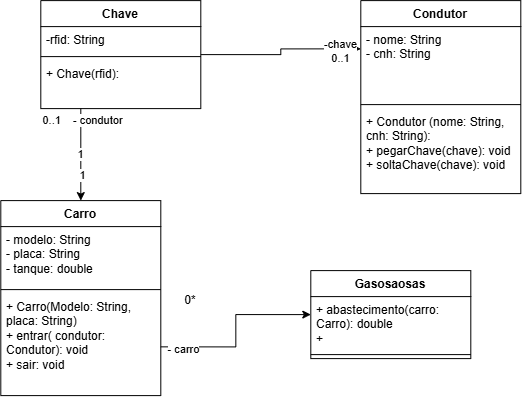

The diagram above was exported from draw.io. Its source (the exported page's mxGraphModel, read from the mxfile embedded in the PNG):
<mxGraphModel dx="710" dy="363" grid="1" gridSize="10" guides="1" tooltips="1" connect="1" arrows="1" fold="1" page="1" pageScale="1" pageWidth="827" pageHeight="1169" math="0" shadow="0">
  <root>
    <mxCell id="0" />
    <mxCell id="1" parent="0" />
    <mxCell id="NntSnlchK3YNsqoh00pv-30" parent="1" style="swimlane;fontStyle=1;align=center;verticalAlign=top;childLayout=stackLayout;horizontal=1;startSize=26;horizontalStack=0;resizeParent=1;resizeParentMax=0;resizeLast=0;collapsible=1;marginBottom=0;whiteSpace=wrap;html=1;" value="Condutor" vertex="1">
      <mxGeometry height="193" width="160" x="500" y="220" as="geometry" />
    </mxCell>
    <mxCell id="NntSnlchK3YNsqoh00pv-31" parent="NntSnlchK3YNsqoh00pv-30" style="text;strokeColor=none;fillColor=none;align=left;verticalAlign=top;spacingLeft=4;spacingRight=4;overflow=hidden;rotatable=0;points=[[0,0.5],[1,0.5]];portConstraint=eastwest;whiteSpace=wrap;html=1;" value="- nome: String&lt;div&gt;- cnh: String&lt;/div&gt;" vertex="1">
      <mxGeometry height="74" width="160" y="26" as="geometry" />
    </mxCell>
    <mxCell id="NntSnlchK3YNsqoh00pv-32" parent="NntSnlchK3YNsqoh00pv-30" style="line;strokeWidth=1;fillColor=none;align=left;verticalAlign=middle;spacingTop=-1;spacingLeft=3;spacingRight=3;rotatable=0;labelPosition=right;points=[];portConstraint=eastwest;strokeColor=inherit;" value="" vertex="1">
      <mxGeometry height="8" width="160" y="100" as="geometry" />
    </mxCell>
    <mxCell id="NntSnlchK3YNsqoh00pv-33" parent="NntSnlchK3YNsqoh00pv-30" style="text;strokeColor=none;fillColor=none;align=left;verticalAlign=top;spacingLeft=4;spacingRight=4;overflow=hidden;rotatable=0;points=[[0,0.5],[1,0.5]];portConstraint=eastwest;whiteSpace=wrap;html=1;" value="+ Condutor (nome: String, cnh: String):&amp;nbsp;&lt;br&gt;&lt;div&gt;+ pegarChave(chave): void&amp;nbsp;&lt;/div&gt;&lt;div&gt;+ soltaChave(chave): void&lt;/div&gt;" vertex="1">
      <mxGeometry height="85" width="160" y="108" as="geometry" />
    </mxCell>
    <mxCell id="NntSnlchK3YNsqoh00pv-38" edge="1" parent="1" source="NntSnlchK3YNsqoh00pv-34" style="edgeStyle=orthogonalEdgeStyle;rounded=0;orthogonalLoop=1;jettySize=auto;html=1;exitX=1;exitY=0.5;exitDx=0;exitDy=0;entryX=0;entryY=0.25;entryDx=0;entryDy=0;" target="NntSnlchK3YNsqoh00pv-30">
      <mxGeometry relative="1" as="geometry" />
    </mxCell>
    <mxCell id="NntSnlchK3YNsqoh00pv-39" connectable="0" parent="NntSnlchK3YNsqoh00pv-38" style="edgeLabel;html=1;align=center;verticalAlign=middle;resizable=0;points=[];" value="-chave&lt;br&gt;0..1" vertex="1">
      <mxGeometry relative="1" x="0.7532" y="-2" as="geometry">
        <mxPoint as="offset" />
      </mxGeometry>
    </mxCell>
    <mxCell id="NntSnlchK3YNsqoh00pv-48" edge="1" parent="1" source="NntSnlchK3YNsqoh00pv-34" style="edgeStyle=orthogonalEdgeStyle;rounded=0;orthogonalLoop=1;jettySize=auto;html=1;exitX=0.25;exitY=1;exitDx=0;exitDy=0;entryX=0.5;entryY=0;entryDx=0;entryDy=0;" target="NntSnlchK3YNsqoh00pv-40" value="1">
      <mxGeometry relative="1" as="geometry" />
    </mxCell>
    <mxCell id="NntSnlchK3YNsqoh00pv-49" connectable="0" parent="NntSnlchK3YNsqoh00pv-48" style="edgeLabel;html=1;align=center;verticalAlign=middle;resizable=0;points=[];" value="1" vertex="1">
      <mxGeometry relative="1" x="0.443" y="1" as="geometry">
        <mxPoint as="offset" />
      </mxGeometry>
    </mxCell>
    <mxCell id="NntSnlchK3YNsqoh00pv-53" connectable="0" parent="NntSnlchK3YNsqoh00pv-48" style="edgeLabel;html=1;align=center;verticalAlign=middle;resizable=0;points=[];" value="0..1&amp;nbsp; &amp;nbsp; - condutor" vertex="1">
      <mxGeometry relative="1" x="-0.7444" y="1" as="geometry">
        <mxPoint as="offset" />
      </mxGeometry>
    </mxCell>
    <mxCell id="NntSnlchK3YNsqoh00pv-34" parent="1" style="swimlane;fontStyle=1;align=center;verticalAlign=top;childLayout=stackLayout;horizontal=1;startSize=26;horizontalStack=0;resizeParent=1;resizeParentMax=0;resizeLast=0;collapsible=1;marginBottom=0;whiteSpace=wrap;html=1;" value="Chave" vertex="1">
      <mxGeometry height="108" width="160" x="180" y="220" as="geometry" />
    </mxCell>
    <mxCell id="NntSnlchK3YNsqoh00pv-35" parent="NntSnlchK3YNsqoh00pv-34" style="text;strokeColor=none;fillColor=none;align=left;verticalAlign=top;spacingLeft=4;spacingRight=4;overflow=hidden;rotatable=0;points=[[0,0.5],[1,0.5]];portConstraint=eastwest;whiteSpace=wrap;html=1;" value="-rfid: String&amp;nbsp;" vertex="1">
      <mxGeometry height="26" width="160" y="26" as="geometry" />
    </mxCell>
    <mxCell id="NntSnlchK3YNsqoh00pv-36" parent="NntSnlchK3YNsqoh00pv-34" style="line;strokeWidth=1;fillColor=none;align=left;verticalAlign=middle;spacingTop=-1;spacingLeft=3;spacingRight=3;rotatable=0;labelPosition=right;points=[];portConstraint=eastwest;strokeColor=inherit;" value="" vertex="1">
      <mxGeometry height="8" width="160" y="52" as="geometry" />
    </mxCell>
    <mxCell id="NntSnlchK3YNsqoh00pv-37" parent="NntSnlchK3YNsqoh00pv-34" style="text;strokeColor=none;fillColor=none;align=left;verticalAlign=top;spacingLeft=4;spacingRight=4;overflow=hidden;rotatable=0;points=[[0,0.5],[1,0.5]];portConstraint=eastwest;whiteSpace=wrap;html=1;" value="+ Chave(rfid):&amp;nbsp;" vertex="1">
      <mxGeometry height="48" width="160" y="60" as="geometry" />
    </mxCell>
    <mxCell id="NntSnlchK3YNsqoh00pv-50" edge="1" parent="1" source="NntSnlchK3YNsqoh00pv-40" style="edgeStyle=orthogonalEdgeStyle;rounded=0;orthogonalLoop=1;jettySize=auto;html=1;exitX=1;exitY=0.75;exitDx=0;exitDy=0;entryX=0;entryY=0.5;entryDx=0;entryDy=0;" target="NntSnlchK3YNsqoh00pv-44">
      <mxGeometry relative="1" as="geometry" />
    </mxCell>
    <mxCell id="NntSnlchK3YNsqoh00pv-51" connectable="0" parent="NntSnlchK3YNsqoh00pv-50" style="edgeLabel;html=1;align=center;verticalAlign=middle;resizable=0;points=[];" value="- carro" vertex="1">
      <mxGeometry relative="1" x="-0.7552" y="-2" as="geometry">
        <mxPoint as="offset" />
      </mxGeometry>
    </mxCell>
    <mxCell id="NntSnlchK3YNsqoh00pv-40" parent="1" style="swimlane;fontStyle=1;align=center;verticalAlign=top;childLayout=stackLayout;horizontal=1;startSize=26;horizontalStack=0;resizeParent=1;resizeParentMax=0;resizeLast=0;collapsible=1;marginBottom=0;whiteSpace=wrap;html=1;" value="Carro" vertex="1">
      <mxGeometry height="195" width="160" x="140" y="420" as="geometry" />
    </mxCell>
    <mxCell id="NntSnlchK3YNsqoh00pv-41" parent="NntSnlchK3YNsqoh00pv-40" style="text;strokeColor=none;fillColor=none;align=left;verticalAlign=top;spacingLeft=4;spacingRight=4;overflow=hidden;rotatable=0;points=[[0,0.5],[1,0.5]];portConstraint=eastwest;whiteSpace=wrap;html=1;" value="- modelo: String&lt;br&gt;- placa: String&lt;br&gt;- tanque: double" vertex="1">
      <mxGeometry height="59" width="160" y="26" as="geometry" />
    </mxCell>
    <mxCell id="NntSnlchK3YNsqoh00pv-42" parent="NntSnlchK3YNsqoh00pv-40" style="line;strokeWidth=1;fillColor=none;align=left;verticalAlign=middle;spacingTop=-1;spacingLeft=3;spacingRight=3;rotatable=0;labelPosition=right;points=[];portConstraint=eastwest;strokeColor=inherit;" value="" vertex="1">
      <mxGeometry height="8" width="160" y="85" as="geometry" />
    </mxCell>
    <mxCell id="NntSnlchK3YNsqoh00pv-43" parent="NntSnlchK3YNsqoh00pv-40" style="text;strokeColor=none;fillColor=none;align=left;verticalAlign=top;spacingLeft=4;spacingRight=4;overflow=hidden;rotatable=0;points=[[0,0.5],[1,0.5]];portConstraint=eastwest;whiteSpace=wrap;html=1;" value="+ Carro(Modelo: String, placa: String)&lt;br&gt;+ entrar( condutor: Condutor): void&lt;br&gt;+ sair: void" vertex="1">
      <mxGeometry height="102" width="160" y="93" as="geometry" />
    </mxCell>
    <mxCell id="NntSnlchK3YNsqoh00pv-44" parent="1" style="swimlane;fontStyle=1;align=center;verticalAlign=top;childLayout=stackLayout;horizontal=1;startSize=26;horizontalStack=0;resizeParent=1;resizeParentMax=0;resizeLast=0;collapsible=1;marginBottom=0;whiteSpace=wrap;html=1;" value="Gasosaosas" vertex="1">
      <mxGeometry height="88" width="160" x="450" y="490" as="geometry" />
    </mxCell>
    <mxCell id="NntSnlchK3YNsqoh00pv-45" parent="NntSnlchK3YNsqoh00pv-44" style="text;strokeColor=none;fillColor=none;align=left;verticalAlign=top;spacingLeft=4;spacingRight=4;overflow=hidden;rotatable=0;points=[[0,0.5],[1,0.5]];portConstraint=eastwest;whiteSpace=wrap;html=1;" value="+ abastecimento(carro: Carro): double&lt;br&gt;+&amp;nbsp;" vertex="1">
      <mxGeometry height="54" width="160" y="26" as="geometry" />
    </mxCell>
    <mxCell id="NntSnlchK3YNsqoh00pv-46" parent="NntSnlchK3YNsqoh00pv-44" style="line;strokeWidth=1;fillColor=none;align=left;verticalAlign=middle;spacingTop=-1;spacingLeft=3;spacingRight=3;rotatable=0;labelPosition=right;points=[];portConstraint=eastwest;strokeColor=inherit;" value="" vertex="1">
      <mxGeometry height="8" width="160" y="80" as="geometry" />
    </mxCell>
    <mxCell id="NntSnlchK3YNsqoh00pv-52" parent="1" style="text;html=1;whiteSpace=wrap;strokeColor=none;fillColor=none;align=center;verticalAlign=middle;rounded=0;" value="0*" vertex="1">
      <mxGeometry height="30" width="60" x="300" y="505" as="geometry" />
    </mxCell>
  </root>
</mxGraphModel>